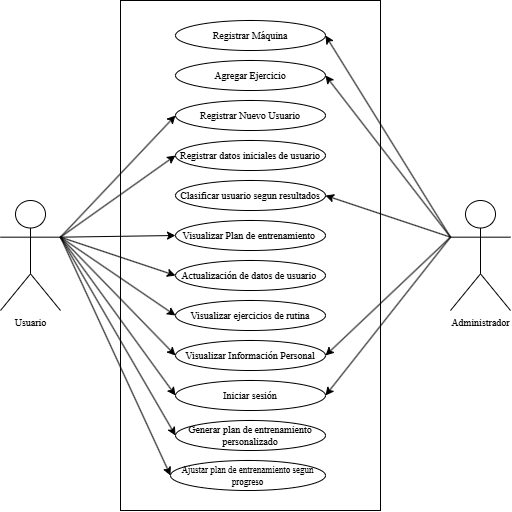

The diagram above was exported from draw.io. Its source (the exported page's mxGraphModel, read from the mxfile embedded in the PNG):
<mxGraphModel dx="643" dy="923" grid="1" gridSize="10" guides="1" tooltips="1" connect="1" arrows="1" fold="1" page="1" pageScale="1" pageWidth="827" pageHeight="1169" math="0" shadow="0">
  <root>
    <mxCell id="0" />
    <mxCell id="1" parent="0" />
    <mxCell id="jebJEniGgHCpl1JmEsDT-1" parent="1" style="shape=umlActor;verticalLabelPosition=bottom;verticalAlign=top;html=1;outlineConnect=0;fontSize=10;fontFamily=Garamond;" value="Usuario" vertex="1">
      <mxGeometry height="110" width="60" x="40" y="260" as="geometry" />
    </mxCell>
    <mxCell id="jebJEniGgHCpl1JmEsDT-3" parent="1" style="rounded=0;whiteSpace=wrap;html=1;fontSize=8;" value="" vertex="1">
      <mxGeometry height="510" width="260" x="160" y="60" as="geometry" />
    </mxCell>
    <mxCell id="jebJEniGgHCpl1JmEsDT-4" parent="1" style="shape=umlActor;verticalLabelPosition=bottom;verticalAlign=top;html=1;outlineConnect=0;fontSize=10;fontFamily=Garamond;" value="Administrador" vertex="1">
      <mxGeometry height="110" width="60" x="490" y="260" as="geometry" />
    </mxCell>
    <mxCell id="Gpy7fQJPCVTfLBcl6cZ2-1" parent="1" style="ellipse;whiteSpace=wrap;html=1;fontSize=10;fontFamily=Garamond;" value="Registrar Máquina" vertex="1">
      <mxGeometry height="30" width="150" x="215" y="80" as="geometry" />
    </mxCell>
    <mxCell id="Gpy7fQJPCVTfLBcl6cZ2-2" parent="1" style="ellipse;whiteSpace=wrap;html=1;fontSize=10;fontFamily=Garamond;" value="Agregar Ejercicio" vertex="1">
      <mxGeometry height="30" width="150" x="215" y="120" as="geometry" />
    </mxCell>
    <mxCell id="Gpy7fQJPCVTfLBcl6cZ2-3" parent="1" style="ellipse;whiteSpace=wrap;html=1;fontSize=10;fontFamily=Garamond;" value="Registrar Nuevo Usuario" vertex="1">
      <mxGeometry height="30" width="150" x="215" y="160" as="geometry" />
    </mxCell>
    <mxCell id="Gpy7fQJPCVTfLBcl6cZ2-4" parent="1" style="ellipse;whiteSpace=wrap;html=1;fontSize=10;fontFamily=Garamond;" value="Registrar datos iniciales de usuario" vertex="1">
      <mxGeometry height="30" width="150" x="215" y="200" as="geometry" />
    </mxCell>
    <mxCell id="Gpy7fQJPCVTfLBcl6cZ2-5" parent="1" style="ellipse;whiteSpace=wrap;html=1;fontSize=10;fontFamily=Garamond;" value="Clasificar usuario segun resultados" vertex="1">
      <mxGeometry height="30" width="150" x="215" y="240" as="geometry" />
    </mxCell>
    <mxCell id="Gpy7fQJPCVTfLBcl6cZ2-6" parent="1" style="ellipse;whiteSpace=wrap;html=1;fontSize=10;fontFamily=Garamond;" value="Visualizar Plan de entrenamiento&amp;nbsp;" vertex="1">
      <mxGeometry height="30" width="150" x="215" y="280" as="geometry" />
    </mxCell>
    <mxCell id="Gpy7fQJPCVTfLBcl6cZ2-7" parent="1" style="ellipse;whiteSpace=wrap;html=1;fontSize=10;fontFamily=Garamond;" value="Actualización de datos de usuario&amp;nbsp;" vertex="1">
      <mxGeometry height="30" width="150" x="215" y="320" as="geometry" />
    </mxCell>
    <mxCell id="Gpy7fQJPCVTfLBcl6cZ2-8" parent="1" style="ellipse;whiteSpace=wrap;html=1;fontSize=10;fontFamily=Garamond;" value="Visualizar ejercicios de rutina" vertex="1">
      <mxGeometry height="30" width="150" x="215" y="360" as="geometry" />
    </mxCell>
    <mxCell id="Gpy7fQJPCVTfLBcl6cZ2-9" parent="1" style="ellipse;whiteSpace=wrap;html=1;fontSize=10;fontFamily=Garamond;" value="Visualizar Información Personal" vertex="1">
      <mxGeometry height="30" width="150" x="215" y="400" as="geometry" />
    </mxCell>
    <mxCell id="Gpy7fQJPCVTfLBcl6cZ2-10" parent="1" style="ellipse;whiteSpace=wrap;html=1;fontSize=10;fontFamily=Garamond;" value="Iniciar sesión" vertex="1">
      <mxGeometry height="30" width="150" x="215" y="440" as="geometry" />
    </mxCell>
    <mxCell id="Gpy7fQJPCVTfLBcl6cZ2-11" parent="1" style="ellipse;whiteSpace=wrap;html=1;fontSize=10;fontFamily=Garamond;" value="Generar plan de entrenamiento personalizado" vertex="1">
      <mxGeometry height="30" width="150" x="215" y="480" as="geometry" />
    </mxCell>
    <mxCell id="Gpy7fQJPCVTfLBcl6cZ2-12" parent="1" style="ellipse;whiteSpace=wrap;html=1;fontSize=10;fontFamily=Garamond;" value="&lt;font style=&quot;font-size: 9px;&quot;&gt;Ajustar plan de entrenamiento segun progreso&lt;/font&gt;" vertex="1">
      <mxGeometry height="30" width="155" x="210" y="520" as="geometry" />
    </mxCell>
    <mxCell id="Gpy7fQJPCVTfLBcl6cZ2-14" edge="1" parent="1" source="jebJEniGgHCpl1JmEsDT-4" style="endArrow=classic;html=1;rounded=0;entryX=1;entryY=0.5;entryDx=0;entryDy=0;exitX=0;exitY=0.3333333333333333;exitDx=0;exitDy=0;exitPerimeter=0;" target="Gpy7fQJPCVTfLBcl6cZ2-1" value="">
      <mxGeometry height="50" relative="1" width="50" as="geometry">
        <mxPoint x="360" y="330" as="sourcePoint" />
        <mxPoint x="450" y="250" as="targetPoint" />
      </mxGeometry>
    </mxCell>
    <mxCell id="Gpy7fQJPCVTfLBcl6cZ2-15" edge="1" parent="1" source="jebJEniGgHCpl1JmEsDT-4" style="endArrow=classic;html=1;rounded=0;entryX=1;entryY=0.5;entryDx=0;entryDy=0;exitX=0;exitY=0.3333333333333333;exitDx=0;exitDy=0;exitPerimeter=0;" target="Gpy7fQJPCVTfLBcl6cZ2-2" value="">
      <mxGeometry height="50" relative="1" width="50" as="geometry">
        <mxPoint x="476" y="182" as="sourcePoint" />
        <mxPoint x="351" y="120" as="targetPoint" />
      </mxGeometry>
    </mxCell>
    <mxCell id="Gpy7fQJPCVTfLBcl6cZ2-16" edge="1" parent="1" source="jebJEniGgHCpl1JmEsDT-1" style="endArrow=classic;html=1;rounded=0;exitX=1;exitY=0.3333333333333333;exitDx=0;exitDy=0;exitPerimeter=0;entryX=0;entryY=0.5;entryDx=0;entryDy=0;" target="Gpy7fQJPCVTfLBcl6cZ2-3" value="">
      <mxGeometry height="50" relative="1" width="50" as="geometry">
        <mxPoint x="575" y="242" as="sourcePoint" />
        <mxPoint x="450" y="180" as="targetPoint" />
      </mxGeometry>
    </mxCell>
    <mxCell id="Gpy7fQJPCVTfLBcl6cZ2-17" edge="1" parent="1" source="jebJEniGgHCpl1JmEsDT-1" style="endArrow=classic;html=1;rounded=0;exitX=1;exitY=0.3333333333333333;exitDx=0;exitDy=0;exitPerimeter=0;entryX=0;entryY=0.5;entryDx=0;entryDy=0;" target="Gpy7fQJPCVTfLBcl6cZ2-4" value="">
      <mxGeometry height="50" relative="1" width="50" as="geometry">
        <mxPoint x="180" y="330" as="sourcePoint" />
        <mxPoint x="230" y="280" as="targetPoint" />
      </mxGeometry>
    </mxCell>
    <mxCell id="Gpy7fQJPCVTfLBcl6cZ2-18" edge="1" parent="1" source="jebJEniGgHCpl1JmEsDT-1" style="endArrow=classic;html=1;rounded=0;exitX=1;exitY=0.3333333333333333;exitDx=0;exitDy=0;exitPerimeter=0;entryX=0;entryY=0.5;entryDx=0;entryDy=0;" target="Gpy7fQJPCVTfLBcl6cZ2-6" value="">
      <mxGeometry height="50" relative="1" width="50" as="geometry">
        <mxPoint x="180" y="380" as="sourcePoint" />
        <mxPoint x="230" y="330" as="targetPoint" />
      </mxGeometry>
    </mxCell>
    <mxCell id="Cdutitd37L89VYeIjJ5X-2" edge="1" parent="1" source="jebJEniGgHCpl1JmEsDT-4" style="endArrow=classic;html=1;rounded=0;entryX=1;entryY=0.5;entryDx=0;entryDy=0;exitX=0;exitY=0.3333333333333333;exitDx=0;exitDy=0;exitPerimeter=0;" target="Gpy7fQJPCVTfLBcl6cZ2-5" value="">
      <mxGeometry height="50" relative="1" width="50" as="geometry">
        <mxPoint x="490" y="300" as="sourcePoint" />
        <mxPoint x="430" y="320" as="targetPoint" />
      </mxGeometry>
    </mxCell>
    <mxCell id="Gpy7fQJPCVTfLBcl6cZ2-19" edge="1" parent="1" source="jebJEniGgHCpl1JmEsDT-1" style="endArrow=classic;html=1;rounded=0;exitX=1;exitY=0.3333333333333333;exitDx=0;exitDy=0;exitPerimeter=0;entryX=0;entryY=0.5;entryDx=0;entryDy=0;" target="Gpy7fQJPCVTfLBcl6cZ2-7" value="">
      <mxGeometry height="50" relative="1" width="50" as="geometry">
        <mxPoint x="180" y="380" as="sourcePoint" />
        <mxPoint x="230" y="330" as="targetPoint" />
      </mxGeometry>
    </mxCell>
    <mxCell id="Gpy7fQJPCVTfLBcl6cZ2-20" edge="1" parent="1" source="jebJEniGgHCpl1JmEsDT-1" style="endArrow=classic;html=1;rounded=0;exitX=1;exitY=0.3333333333333333;exitDx=0;exitDy=0;exitPerimeter=0;entryX=0;entryY=0.5;entryDx=0;entryDy=0;" target="Gpy7fQJPCVTfLBcl6cZ2-9" value="">
      <mxGeometry height="50" relative="1" width="50" as="geometry">
        <mxPoint x="180" y="430" as="sourcePoint" />
        <mxPoint x="230" y="380" as="targetPoint" />
      </mxGeometry>
    </mxCell>
    <mxCell id="Cdutitd37L89VYeIjJ5X-3" edge="1" parent="1" source="jebJEniGgHCpl1JmEsDT-1" style="endArrow=classic;html=1;rounded=0;entryX=0;entryY=0.5;entryDx=0;entryDy=0;exitX=1;exitY=0.3333333333333333;exitDx=0;exitDy=0;exitPerimeter=0;" target="Gpy7fQJPCVTfLBcl6cZ2-12" value="">
      <mxGeometry height="50" relative="1" width="50" as="geometry">
        <mxPoint x="480" y="300" as="sourcePoint" />
        <mxPoint x="420" y="390" as="targetPoint" />
      </mxGeometry>
    </mxCell>
    <mxCell id="Gpy7fQJPCVTfLBcl6cZ2-21" edge="1" parent="1" source="jebJEniGgHCpl1JmEsDT-1" style="endArrow=classic;html=1;rounded=0;entryX=0;entryY=0.5;entryDx=0;entryDy=0;exitX=1;exitY=0.3333333333333333;exitDx=0;exitDy=0;exitPerimeter=0;" target="Gpy7fQJPCVTfLBcl6cZ2-10" value="">
      <mxGeometry height="50" relative="1" width="50" as="geometry">
        <mxPoint x="150" y="300" as="sourcePoint" />
        <mxPoint x="230" y="380" as="targetPoint" />
      </mxGeometry>
    </mxCell>
    <mxCell id="Cdutitd37L89VYeIjJ5X-4" edge="1" parent="1" source="jebJEniGgHCpl1JmEsDT-1" style="endArrow=classic;html=1;rounded=0;entryX=0;entryY=0.5;entryDx=0;entryDy=0;exitX=1;exitY=0.3333333333333333;exitDx=0;exitDy=0;exitPerimeter=0;" target="Gpy7fQJPCVTfLBcl6cZ2-11" value="">
      <mxGeometry height="50" relative="1" width="50" as="geometry">
        <mxPoint x="245" y="317.5" as="sourcePoint" />
        <mxPoint x="120" y="512.5" as="targetPoint" />
      </mxGeometry>
    </mxCell>
    <mxCell id="Cdutitd37L89VYeIjJ5X-5" edge="1" parent="1" source="jebJEniGgHCpl1JmEsDT-4" style="endArrow=classic;html=1;rounded=0;entryX=1;entryY=0.5;entryDx=0;entryDy=0;exitX=0;exitY=0.3333333333333333;exitDx=0;exitDy=0;exitPerimeter=0;" target="Gpy7fQJPCVTfLBcl6cZ2-9" value="">
      <mxGeometry height="50" relative="1" width="50" as="geometry">
        <mxPoint x="480" y="300" as="sourcePoint" />
        <mxPoint x="520" y="400" as="targetPoint" />
      </mxGeometry>
    </mxCell>
    <mxCell id="Cdutitd37L89VYeIjJ5X-6" edge="1" parent="1" source="jebJEniGgHCpl1JmEsDT-4" style="endArrow=classic;html=1;rounded=0;entryX=1;entryY=0.5;entryDx=0;entryDy=0;exitX=0;exitY=0.3333333333333333;exitDx=0;exitDy=0;exitPerimeter=0;" target="Gpy7fQJPCVTfLBcl6cZ2-10" value="">
      <mxGeometry height="50" relative="1" width="50" as="geometry">
        <mxPoint x="555" y="370" as="sourcePoint" />
        <mxPoint x="430" y="485" as="targetPoint" />
      </mxGeometry>
    </mxCell>
    <mxCell id="Cdutitd37L89VYeIjJ5X-7" edge="1" parent="1" source="jebJEniGgHCpl1JmEsDT-1" style="endArrow=classic;html=1;rounded=0;entryX=0;entryY=0.5;entryDx=0;entryDy=0;exitX=1;exitY=0.3333333333333333;exitDx=0;exitDy=0;exitPerimeter=0;" target="Gpy7fQJPCVTfLBcl6cZ2-8" value="">
      <mxGeometry height="50" relative="1" width="50" as="geometry">
        <mxPoint x="515" y="370" as="sourcePoint" />
        <mxPoint x="390" y="485" as="targetPoint" />
      </mxGeometry>
    </mxCell>
  </root>
</mxGraphModel>